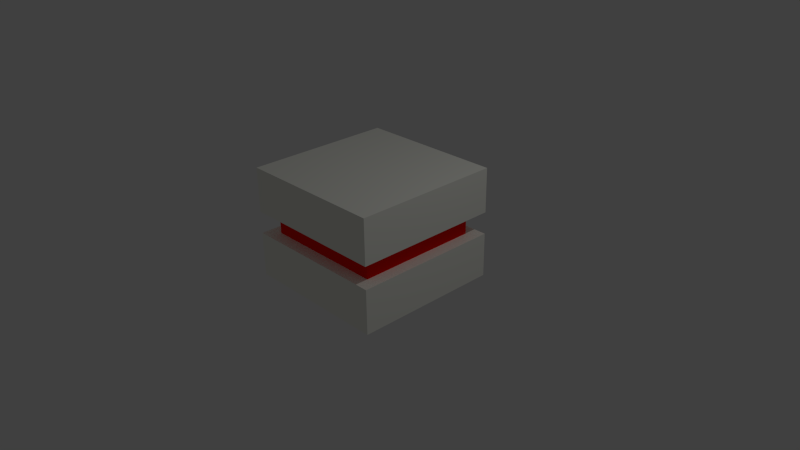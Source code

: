 # Source: unit.blend  (saved by Blender 2.70.0; exported with 4.5.12 LTS)
import bpy
from mathutils import Matrix  # noqa: F401  (used for matrix-valued properties, if any)

bpy.ops.wm.read_factory_settings(use_empty=True)
scene = bpy.context.scene
scene.name = 'Scene'

# ---- collections
col_collection_1 = bpy.data.collections.new('Collection 1'); scene.collection.children.link(col_collection_1)

# ---- materials (node trees are filled in below, after node groups)
mat_frame = bpy.data.materials.new('Frame')
mat_frame.alpha_threshold = 0.0
mat_frame.use_transparent_shadow = False
mat_frame.diffuse_color = (0.9954, 1.0, 0.9206, 1.0)
mat_frame.specular_color = (0.2883, 0.2883, 0.2883)
mat_frame.roughness = 0.5
mat_frame.specular_intensity = 1.0
mat_frame.line_color = (0.0, 0.0, 0.0, 1.0)
mat_glow = bpy.data.materials.new('Glow')
mat_glow.alpha_threshold = 0.0
mat_glow.use_transparent_shadow = False
mat_glow.diffuse_color = (1.0, 0.004802, 0.0, 1.0)
mat_glow.specular_color = (0.04203, 0.04203, 0.04203)
mat_glow.roughness = 0.5
mat_glow.specular_intensity = 0.0
mat_glow.line_color = (0.0, 0.0, 0.0, 1.0)

# ---- material node trees

# ---- world
world_world = bpy.data.worlds.new('World'); scene.world = world_world
world_world.color = (0.05088, 0.05088, 0.05088)
world_world.use_sun_shadow = False
world_world.sun_shadow_jitter_overblur = 0.0
world_world.cycles.sampling_method = 'MANUAL'
world_world.cycles.sample_map_resolution = 256

# ---- cameras
cam_camera = bpy.data.cameras.new('Camera')
cam_camera.clip_end = 100.0
cam_camera.lens = 35.0
cam_camera.sensor_width = 32.0
cam_camera.sensor_height = 18.0
cam_camera.ortho_scale = 7.314
cam_camera.dof.focus_distance = 0.0
cam_camera.dof.aperture_fstop = 128.0

# ---- lights
light_lamp = bpy.data.lights.new('Lamp', 'POINT')
light_lamp.transmission_factor = 0.0
light_lamp.cutoff_distance = 30.0
light_lamp.energy = 100.0
light_lamp.shadow_buffer_clip_start = 1.001
light_lamp.shadow_soft_size = 0.1
light_lamp.shadow_maximum_resolution = 0.006
light_lamp.use_absolute_resolution = True
light_lamp.cycles.use_multiple_importance_sampling = False

# ---- meshes
me_cube = bpy.data.meshes.new('Cube')
me_cube.from_pydata([(1.0, 1.0, -1.0), (1.0, -1.0, -1.0), (-1.0, -1.0, -1.0), (-1.0, 1.0, -1.0), (1.0, 1.0, 1.0), (1.0, -1.0, 1.0), (-1.0, -1.0, 1.0), (-1.0, 1.0, 1.0), (1.0, 1.0, 1.0), (1.0, -1.0, 1.0), (-1.0, -1.0, 1.0), (-1.0, 1.0, 1.0), (1.0, 1.0, 1.0), (1.0, -1.0, 1.0), (-1.0, -1.0, 1.0), (-1.0, 1.0, 1.0), (1.0, 1.0, 2.0), (1.0, -1.0, 2.0), (-1.0, -1.0, 2.0), (-1.0, 1.0, 2.0), (1.0, 1.0, 4.0), (1.0, -1.0, 4.0), (-1.0, -1.0, 4.0), (-1.0, 1.0, 4.0), (0.8294, 0.8294, 1.0), (0.8294, -0.8294, 1.0), (-0.8294, -0.8294, 1.0), (-0.8294, 0.8294, 1.0), (0.8294, 0.8294, 2.0), (0.8294, -0.8294, 2.0), (-0.8294, -0.8294, 2.0), (-0.8294, 0.8294, 2.0)], [], [(0, 1, 2, 3), (7, 6, 10, 11), (0, 4, 5, 1), (1, 5, 6, 2), (2, 6, 7, 3), (4, 0, 3, 7), (11, 10, 14, 15), (6, 5, 9, 10), (4, 7, 11, 8), (5, 4, 8, 9), (16, 17, 29, 28), (10, 9, 13, 14), (8, 11, 15, 12), (9, 8, 12, 13), (19, 18, 22, 23), (19, 16, 28, 31), (17, 18, 30, 29), (18, 19, 31, 30), (20, 23, 22, 21), (18, 17, 21, 22), (16, 19, 23, 20), (17, 16, 20, 21), (27, 26, 30, 31), (26, 25, 29, 30), (24, 27, 31, 28), (25, 24, 28, 29), (15, 14, 26, 27), (14, 13, 25, 26), (12, 15, 27, 24), (13, 12, 24, 25)])
me_cube.polygons.foreach_set('material_index', [0, 0, 0, 0, 0, 0, 0, 0, 0, 0, 0, 0, 0, 0, 0, 0, 0, 0, 0, 0, 0, 0, 1, 1, 1, 1, 0, 0, 0, 0])
me_cube.materials.append(mat_frame)
me_cube.materials.append(mat_glow)
me_cube.use_remesh_preserve_volume = False
me_cube.use_remesh_preserve_attributes = False
me_cube.use_mirror_vertex_groups = False
me_cube.update()

# ---- objects
ob_cube = bpy.data.objects.new('Cube', me_cube)
ob_lamp = bpy.data.objects.new('Lamp', light_lamp)
ob_camera = bpy.data.objects.new('Camera', cam_camera)

# ---- transforms, parenting, visibility, modifiers, constraints
ob_cube.location = (0.0, 0.0, 0.0)
ob_cube.scale = (1.0, 1.0, 0.3)
ob_cube.lock_rotations_4d = False
ob_cube.empty_display_type = 'ARROWS'
ob_cube.lineart.crease_threshold = 0.0
ob_lamp.location = (4.076, 1.005, 5.904)
ob_lamp.rotation_euler = (0.6503, 0.05522, 1.866)
ob_lamp.lock_rotations_4d = False
ob_lamp.empty_display_type = 'ARROWS'
ob_lamp.color = (0.0, 0.0, 0.0, 0.0)
ob_lamp.lineart.crease_threshold = 0.0
ob_camera.location = (7.481, -6.508, 5.344)
ob_camera.rotation_euler = (1.109, 0.01082, 0.8149)
ob_camera.lock_rotations_4d = False
ob_camera.empty_display_type = 'ARROWS'
ob_camera.color = (0.0, 0.0, 0.0, 0.0)
ob_camera.display_type = 'WIRE'
ob_camera.lineart.crease_threshold = 0.0

# ---- collection membership
col_collection_1.objects.link(ob_cube)
col_collection_1.objects.link(ob_lamp)
col_collection_1.objects.link(ob_camera)

# ---- scene / render settings (as saved in the file)
scene.camera = ob_camera
scene.frame_start = 1; scene.frame_end = 250; scene.frame_set(1)
scene.render.engine = 'BLENDER_EEVEE_NEXT'
scene.render.resolution_percentage = 50
scene.render.dither_intensity = 0.0
scene.cycles.use_denoising = False
scene.cycles.samples = 10
scene.cycles.sampling_pattern = 'TABULATED_SOBOL'
scene.cycles.light_sampling_threshold = 0.0
scene.cycles.use_adaptive_sampling = False
scene.cycles.use_light_tree = False
scene.cycles.blur_glossy = 0.0
scene.cycles.volume_bounces = 1
scene.cycles.pixel_filter_type = 'GAUSSIAN'
scene.cycles.sample_clamp_indirect = 0.0
scene.view_settings.view_transform = 'Standard'
bpy.context.view_layer.update()
